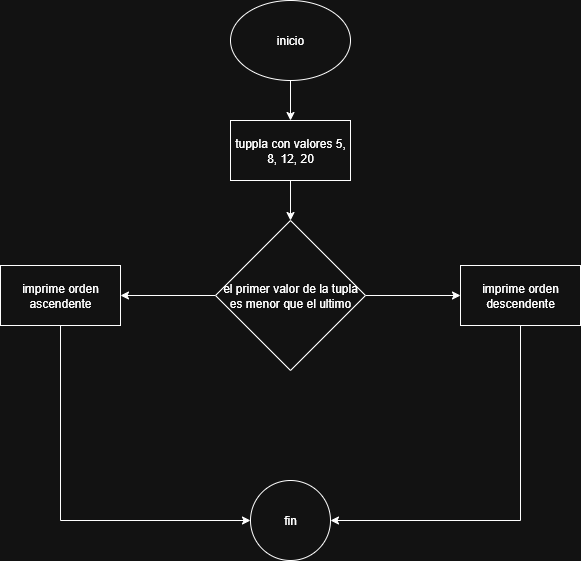

The diagram above was exported from draw.io. Its source (the exported page's mxGraphModel, read from the mxfile embedded in the PNG):
<mxGraphModel dx="872" dy="529" grid="1" gridSize="10" guides="1" tooltips="1" connect="1" arrows="1" fold="1" page="1" pageScale="1" pageWidth="827" pageHeight="1169" math="0" shadow="0">
  <root>
    <mxCell id="0" />
    <mxCell id="1" parent="0" />
    <mxCell id="H74t0-OyQ-JJkpfOD068-3" value="" style="edgeStyle=orthogonalEdgeStyle;rounded=0;orthogonalLoop=1;jettySize=auto;html=1;" edge="1" parent="1" source="H74t0-OyQ-JJkpfOD068-1" target="H74t0-OyQ-JJkpfOD068-2">
      <mxGeometry relative="1" as="geometry" />
    </mxCell>
    <mxCell id="H74t0-OyQ-JJkpfOD068-1" value="inicio" style="ellipse;whiteSpace=wrap;html=1;" vertex="1" parent="1">
      <mxGeometry x="350" y="80" width="120" height="80" as="geometry" />
    </mxCell>
    <mxCell id="H74t0-OyQ-JJkpfOD068-5" value="" style="edgeStyle=orthogonalEdgeStyle;rounded=0;orthogonalLoop=1;jettySize=auto;html=1;" edge="1" parent="1" source="H74t0-OyQ-JJkpfOD068-2" target="H74t0-OyQ-JJkpfOD068-4">
      <mxGeometry relative="1" as="geometry" />
    </mxCell>
    <mxCell id="H74t0-OyQ-JJkpfOD068-2" value="tuppla con valores 5, 8, 12, 20" style="whiteSpace=wrap;html=1;" vertex="1" parent="1">
      <mxGeometry x="350" y="200" width="120" height="60" as="geometry" />
    </mxCell>
    <mxCell id="H74t0-OyQ-JJkpfOD068-7" value="" style="edgeStyle=orthogonalEdgeStyle;rounded=0;orthogonalLoop=1;jettySize=auto;html=1;" edge="1" parent="1" source="H74t0-OyQ-JJkpfOD068-4" target="H74t0-OyQ-JJkpfOD068-6">
      <mxGeometry relative="1" as="geometry" />
    </mxCell>
    <mxCell id="H74t0-OyQ-JJkpfOD068-9" value="" style="edgeStyle=orthogonalEdgeStyle;rounded=0;orthogonalLoop=1;jettySize=auto;html=1;" edge="1" parent="1" source="H74t0-OyQ-JJkpfOD068-4" target="H74t0-OyQ-JJkpfOD068-8">
      <mxGeometry relative="1" as="geometry" />
    </mxCell>
    <mxCell id="H74t0-OyQ-JJkpfOD068-4" value="el primer valor de la tupla es menor que el ultimo" style="rhombus;whiteSpace=wrap;html=1;" vertex="1" parent="1">
      <mxGeometry x="335" y="300" width="150" height="150" as="geometry" />
    </mxCell>
    <mxCell id="H74t0-OyQ-JJkpfOD068-13" style="edgeStyle=orthogonalEdgeStyle;rounded=0;orthogonalLoop=1;jettySize=auto;html=1;exitX=0.5;exitY=1;exitDx=0;exitDy=0;entryX=0;entryY=0.5;entryDx=0;entryDy=0;" edge="1" parent="1" source="H74t0-OyQ-JJkpfOD068-6" target="H74t0-OyQ-JJkpfOD068-10">
      <mxGeometry relative="1" as="geometry" />
    </mxCell>
    <mxCell id="H74t0-OyQ-JJkpfOD068-6" value="imprime orden ascendente" style="whiteSpace=wrap;html=1;" vertex="1" parent="1">
      <mxGeometry x="120" y="345" width="120" height="60" as="geometry" />
    </mxCell>
    <mxCell id="H74t0-OyQ-JJkpfOD068-12" style="edgeStyle=orthogonalEdgeStyle;rounded=0;orthogonalLoop=1;jettySize=auto;html=1;exitX=0.5;exitY=1;exitDx=0;exitDy=0;entryX=1;entryY=0.5;entryDx=0;entryDy=0;" edge="1" parent="1" source="H74t0-OyQ-JJkpfOD068-8" target="H74t0-OyQ-JJkpfOD068-10">
      <mxGeometry relative="1" as="geometry" />
    </mxCell>
    <mxCell id="H74t0-OyQ-JJkpfOD068-8" value="imprime orden descendente" style="whiteSpace=wrap;html=1;" vertex="1" parent="1">
      <mxGeometry x="580" y="345" width="120" height="60" as="geometry" />
    </mxCell>
    <mxCell id="H74t0-OyQ-JJkpfOD068-10" value="fin" style="ellipse;whiteSpace=wrap;html=1;" vertex="1" parent="1">
      <mxGeometry x="370" y="560" width="80" height="80" as="geometry" />
    </mxCell>
  </root>
</mxGraphModel>